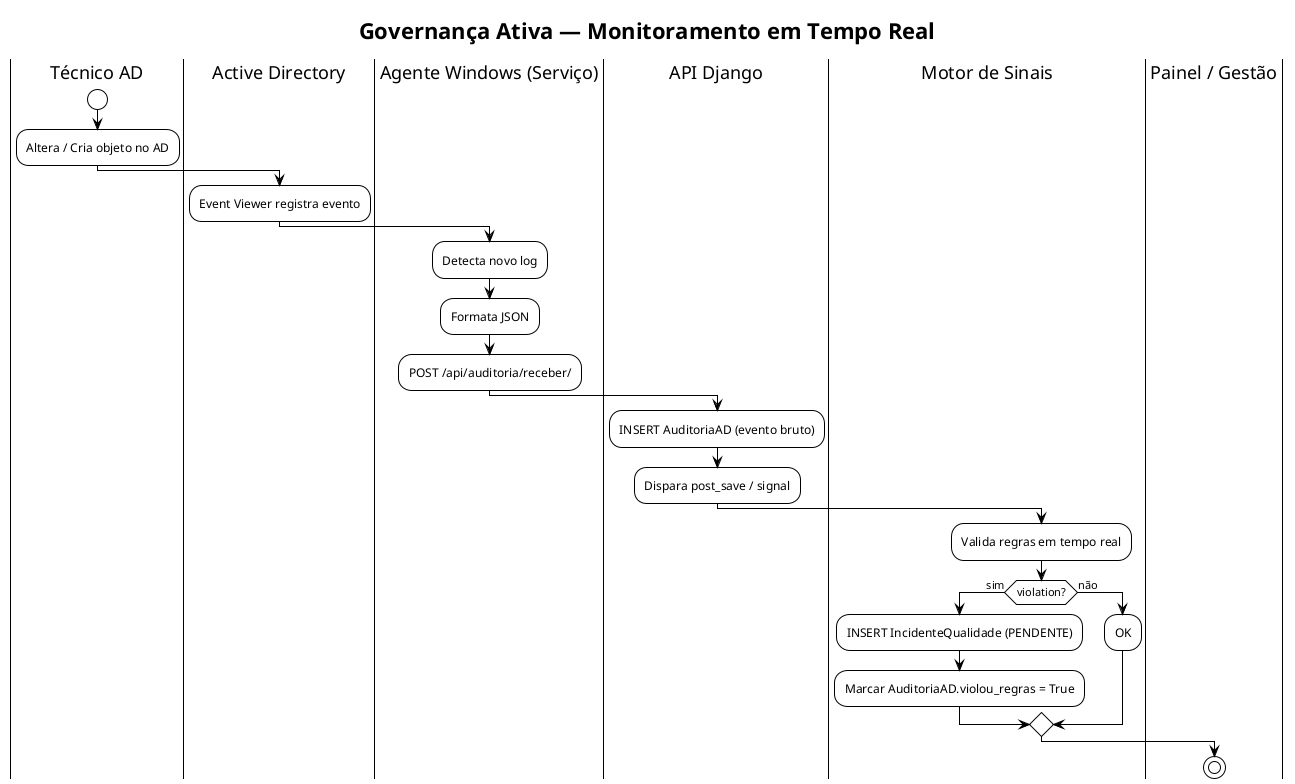

The diagram above was rendered by PlantUML. Its source (embedded in the PNG):
@startuml
!theme plain
skinparam linetype ortho
title Governança Ativa — Monitoramento em Tempo Real

|Técnico AD|
  start
  :Altera / Cria objeto no AD;
  ->

|Active Directory|
  :Event Viewer registra evento;
  ->

|Agente Windows (Serviço)|
  :Detecta novo log;
  :Formata JSON;
  :POST /api/auditoria/receber/;
  ->

|API Django|
  :INSERT AuditoriaAD (evento bruto);
  :Dispara post_save / signal;
  ->

|Motor de Sinais|
  :Valida regras em tempo real;
  if (violation?) then (sim)
     :INSERT IncidenteQualidade (PENDENTE);
     :Marcar AuditoriaAD.violou_regras = True;
  else (não)
     :OK;
  endif
  ->

|Painel / Gestão|
  stop
@enduml